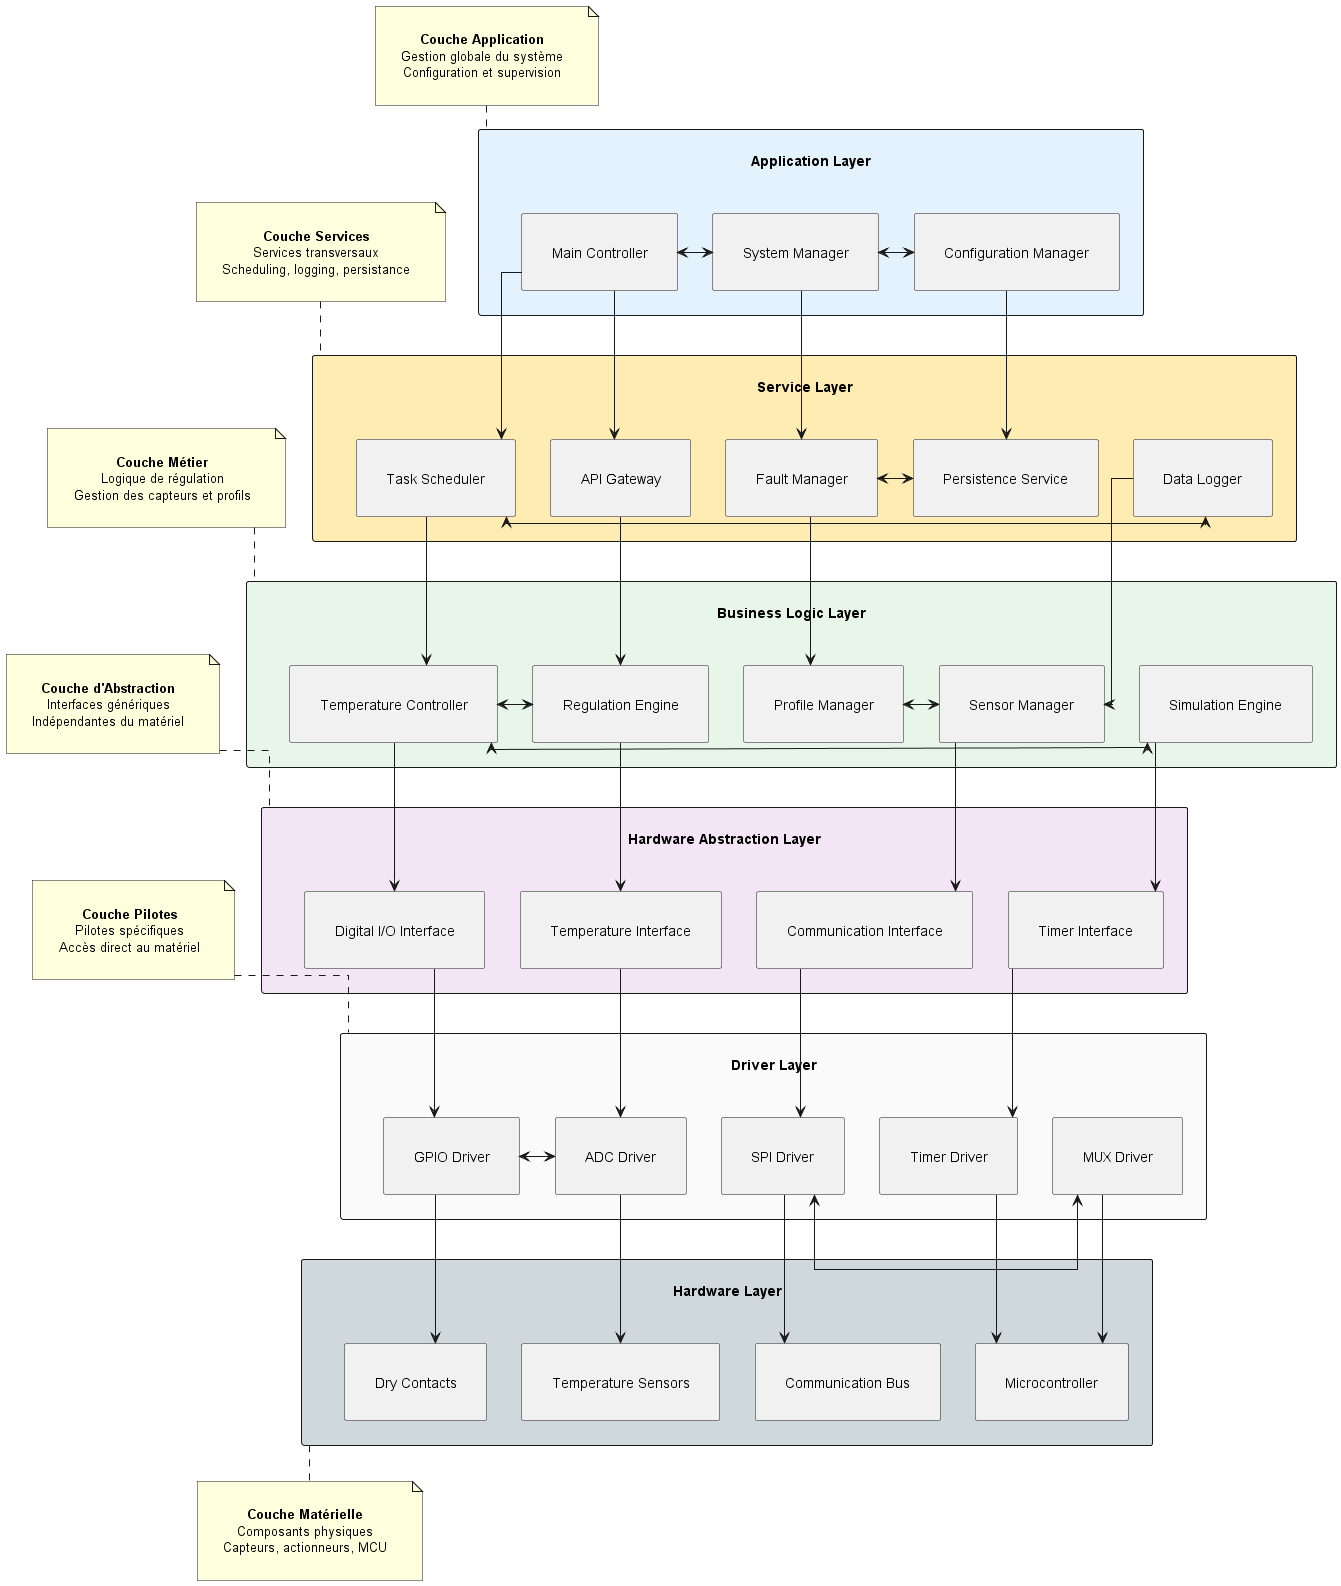

The diagram above was rendered by PlantUML. Its source (embedded in the PNG):
@startuml ArchitectureGeneric
skinparam componentStyle rectangle
skinparam packageStyle rectangle
skinparam linetype ortho
skinparam defaultTextAlignment center
skinparam padding 20
skinparam componentPadding 16
skinparam packagePadding 16

' Définition des couleurs par couche
!define APP_COLOR E3F2FD
!define SERVICES_COLOR FFECB3  
!define BUSINESS_COLOR E8F5E9
!define HAL_COLOR F3E5F5
!define DRIVERS_COLOR FAFAFA
!define HARDWARE_COLOR CFD8DC

' === COUCHE APPLICATION ===
package "Application Layer" as app_layer #APP_COLOR {
  component "Main Controller" as main_ctrl
  component "System Manager" as sys_mgr
  component "Configuration Manager" as config_mgr
}

' === COUCHE SERVICES ===
package "Service Layer" as service_layer #SERVICES_COLOR {
  component "API Gateway" as api_gw
  component "Task Scheduler" as scheduler
  component "Data Logger" as logger
  component "Fault Manager" as fault_mgr
  component "Persistence Service" as persistence
}

' === COUCHE METIER ===
package "Business Logic Layer" as business_layer #BUSINESS_COLOR {
  component "Regulation Engine" as regulation
  component "Temperature Controller" as temp_ctrl
  component "Sensor Manager" as sensor_mgr
  component "Profile Manager" as profile_mgr
  component "Simulation Engine" as simulation
}

' === COUCHE ABSTRACTION MATERIELLE ===
package "Hardware Abstraction Layer" as hal_layer #HAL_COLOR {
  component "Temperature Interface" as temp_if
  component "Digital I/O Interface" as dio_if
  component "Communication Interface" as comm_if
  component "Timer Interface" as timer_if
}

' === COUCHE PILOTES ===
package "Driver Layer" as driver_layer #DRIVERS_COLOR {
  component "SPI Driver" as spi_drv
  component "GPIO Driver" as gpio_drv
  component "ADC Driver" as adc_drv
  component "MUX Driver" as mux_drv
  component "Timer Driver" as timer_drv
}

' === COUCHE MATERIELLE ===
package "Hardware Layer" as hw_layer #HARDWARE_COLOR {
  component "Microcontroller" as mcu
  component "Temperature Sensors" as temp_sensors
  component "Dry Contacts" as dry_contacts
  component "Communication Bus" as comm_bus
}

' === RELATIONS VERTICALES (Architecture en couches) ===
' Application -> Services
main_ctrl -down-> api_gw
main_ctrl -down-> scheduler
sys_mgr -down-> fault_mgr
config_mgr -down-> persistence

' Services -> Business Logic
api_gw -down-> regulation
scheduler -down-> temp_ctrl
logger -down-> sensor_mgr
fault_mgr -down-> profile_mgr

' Business Logic -> HAL
regulation -down-> temp_if
temp_ctrl -down-> dio_if
sensor_mgr -down-> comm_if
simulation -down-> timer_if

' HAL -> Drivers
temp_if -down-> adc_drv
dio_if -down-> gpio_drv
comm_if -down-> spi_drv
timer_if -down-> timer_drv

' Drivers -> Hardware
spi_drv -down-> comm_bus
gpio_drv -down-> dry_contacts
adc_drv -down-> temp_sensors
mux_drv -down-> mcu
timer_drv -down-> mcu

' === RELATIONS HORIZONTALES (Collaboration) ===
' Au niveau Application
main_ctrl <-right-> sys_mgr
sys_mgr <-right-> config_mgr

' Au niveau Services
scheduler <-right-> logger
fault_mgr <-right-> persistence

' Au niveau Business Logic
regulation <-right-> temp_ctrl
sensor_mgr <-right-> profile_mgr
temp_ctrl <-right-> simulation

' Au niveau Drivers
spi_drv <-right-> mux_drv
gpio_drv <-right-> adc_drv

note top of app_layer : **Couche Application**\nGestion globale du système\nConfiguration et supervision
note top of service_layer : **Couche Services**\nServices transversaux\nScheduling, logging, persistance
note top of business_layer : **Couche Métier**\nLogique de régulation\nGestion des capteurs et profils
note top of hal_layer : **Couche d'Abstraction**\nInterfaces génériques\nIndépendantes du matériel
note top of driver_layer : **Couche Pilotes**\nPilotes spécifiques\nAccès direct au matériel
note bottom of hw_layer : **Couche Matérielle**\nComposants physiques\nCapteurs, actionneurs, MCU

@enduml